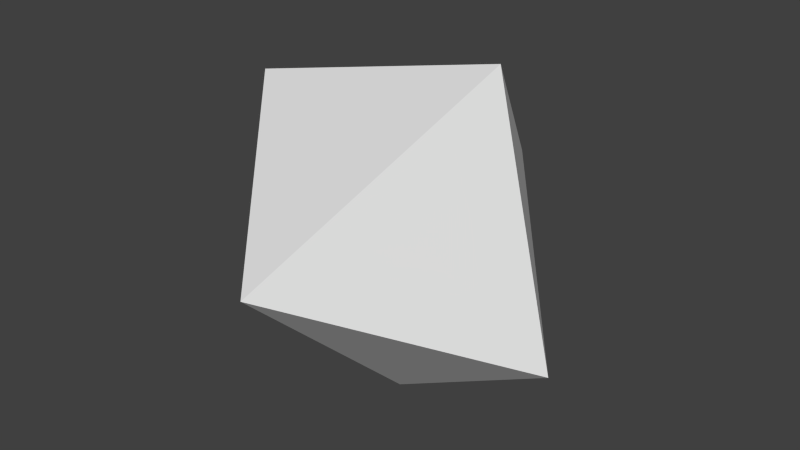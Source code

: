 # Source: crystals.blend  (saved by Blender 2.76.0; exported with 4.5.12 LTS)
import bpy
from mathutils import Matrix  # noqa: F401  (used for matrix-valued properties, if any)

bpy.ops.wm.read_factory_settings(use_empty=True)
scene = bpy.context.scene
scene.name = 'Scene'

# ---- collections
col_collection_1 = bpy.data.collections.new('Collection 1'); scene.collection.children.link(col_collection_1)

# ---- world
world_world = bpy.data.worlds.new('World'); scene.world = world_world
world_world.color = (0.05088, 0.05088, 0.05088)
world_world.use_sun_shadow = False
world_world.sun_shadow_jitter_overblur = 0.0
world_world.cycles.sampling_method = 'MANUAL'
world_world.cycles.sample_map_resolution = 256

# ---- meshes
me_icosphere_001 = bpy.data.meshes.new('Icosphere.001')
me_icosphere_001.from_pydata([(0.04834, -1.308e-09, -0.9218), (-0.8461, -1.308e-09, -0.369), (0.04834, 1.058, 0.07821), (0.9481, -6.959e-09, -0.4778), (0.04834, -1.058, 0.07821), (-0.8514, 4.343e-09, 0.6343), (0.6044, 2.197e-09, 0.9779)], [], [(0, 3, 4), (0, 4, 1), (0, 1, 2), (0, 2, 3), (1, 4, 5), (2, 1, 5), (3, 6, 4), (3, 2, 6), (5, 4, 6), (2, 5, 6)])
me_icosphere_001.use_remesh_preserve_volume = False
me_icosphere_001.use_remesh_preserve_attributes = False
me_icosphere_001.use_mirror_vertex_groups = False
me_icosphere_001.update()

# ---- objects
ob_icosphere_001 = bpy.data.objects.new('Icosphere.001', me_icosphere_001)

# ---- transforms, parenting, visibility, modifiers, constraints
ob_icosphere_001.location = (-0.00435, 1.177e-10, -0.007039)
ob_icosphere_001.scale = (0.09, 0.09, 0.09)
ob_icosphere_001.lineart.crease_threshold = 0.0

# ---- collection membership
col_collection_1.objects.link(ob_icosphere_001)

# ---- scene / render settings (as saved in the file)
scene.frame_start = 1; scene.frame_end = 250; scene.frame_set(1)
scene.render.engine = 'BLENDER_EEVEE_NEXT'
scene.render.resolution_percentage = 50
scene.render.dither_intensity = 0.0
scene.cycles.use_denoising = False
scene.cycles.samples = 10
scene.cycles.sampling_pattern = 'TABULATED_SOBOL'
scene.cycles.light_sampling_threshold = 0.0
scene.cycles.use_adaptive_sampling = False
scene.cycles.use_light_tree = False
scene.cycles.blur_glossy = 0.0
scene.cycles.pixel_filter_type = 'GAUSSIAN'
scene.cycles.sample_clamp_indirect = 0.0
scene.view_settings.view_transform = 'Standard'
bpy.context.view_layer.update()

# ---- added for rendering (the .blend has no active camera and no usable light): camera, sun
cam_auto = bpy.data.cameras.new('AutoCamera')
cam_auto.lens = 50.0
cam_auto.sensor_width = 36.0
cam_auto.clip_end = 1000.0
ob_auto_camera = bpy.data.objects.new('AutoCamera', cam_auto)
scene.collection.objects.link(ob_auto_camera)
ob_auto_camera.location = (0.280184, -0.336221, 0.219634)
ob_auto_camera.rotation_euler = (1.09748, -7.21219e-08, 0.694738)
scene.camera = ob_auto_camera
light_auto_sun = bpy.data.lights.new('AutoSun', 'SUN')
light_auto_sun.energy = 3.0
light_auto_sun.angle = 0.0523599
ob_auto_sun = bpy.data.objects.new('AutoSun', light_auto_sun)
scene.collection.objects.link(ob_auto_sun)
ob_auto_sun.rotation_euler = (0.872665, 0.174533, 0.523599)
bpy.context.view_layer.update()
